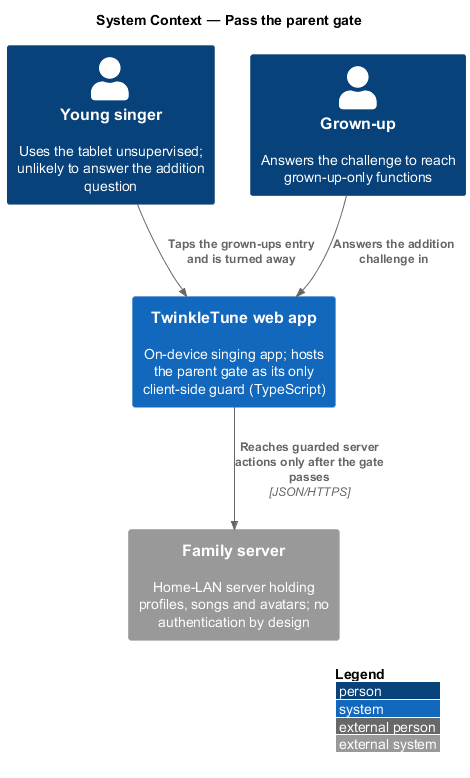

The diagram above was rendered by PlantUML. Its source (embedded in the PNG):
@startuml
!include <C4/C4_Context>
LAYOUT_WITH_LEGEND()
title System Context — Pass the parent gate

Person(child, "Young singer", "Uses the tablet unsupervised; unlikely to answer the addition question")
Person(grownup, "Grown-up", "Answers the challenge to reach grown-up-only functions")
System(twinkle, "TwinkleTune web app", "On-device singing app; hosts the parent gate as its only client-side guard (TypeScript)")
System_Ext(server, "Family server", "Home-LAN server holding profiles, songs and avatars; no authentication by design")

Rel(child, twinkle, "Taps the grown-ups entry and is turned away")
Rel(grownup, twinkle, "Answers the addition challenge in")
Rel(twinkle, server, "Reaches guarded server actions only after the gate passes", "JSON/HTTPS")
@enduml